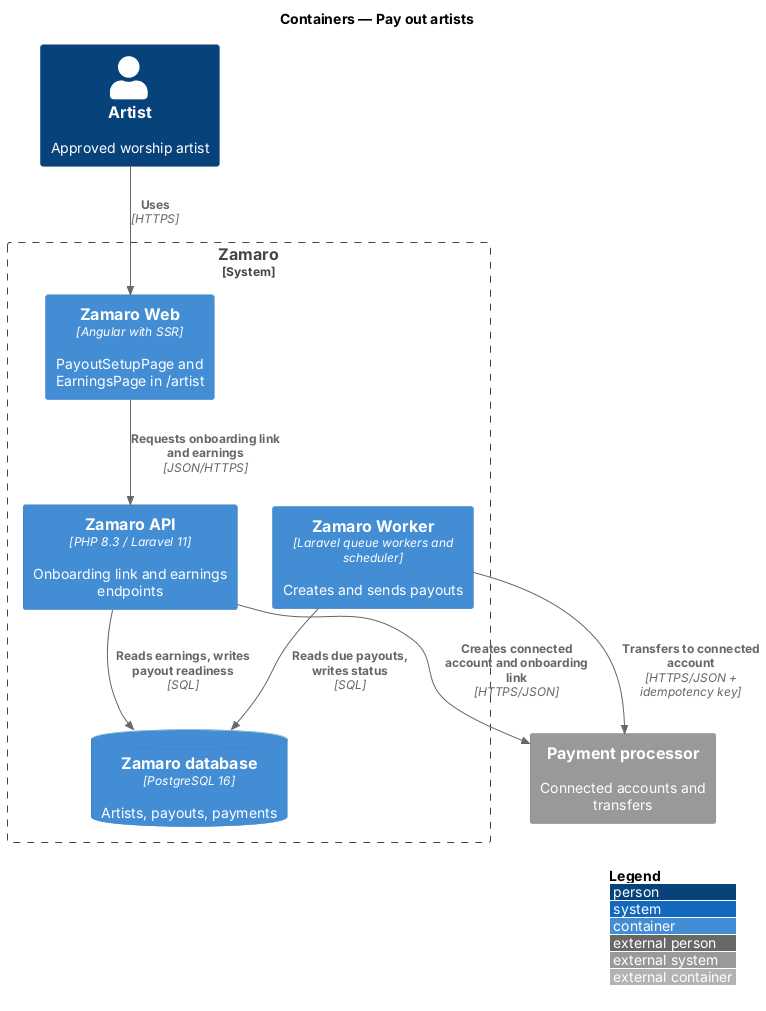

The diagram above was rendered by PlantUML. Its source (embedded in the PNG):
@startuml
!include <C4/C4_Container>
LAYOUT_WITH_LEGEND()
title Containers — Pay out artists

Person(artist, "Artist", "Approved worship artist")
System_Ext(processor, "Payment processor", "Connected accounts and transfers")
System_Boundary(zamaro, "Zamaro") {
  Container(web, "Zamaro Web", "Angular with SSR", "PayoutSetupPage and EarningsPage in /artist")
  Container(api, "Zamaro API", "PHP 8.3 / Laravel 11", "Onboarding link and earnings endpoints")
  Container(worker, "Zamaro Worker", "Laravel queue workers and scheduler", "Creates and sends payouts")
  ContainerDb(db, "Zamaro database", "PostgreSQL 16", "Artists, payouts, payments")
}
Rel(artist, web, "Uses", "HTTPS")
Rel(web, api, "Requests onboarding link and earnings", "JSON/HTTPS")
Rel(api, processor, "Creates connected account and onboarding link", "HTTPS/JSON")
Rel(api, db, "Reads earnings, writes payout readiness", "SQL")
Rel(worker, db, "Reads due payouts, writes status", "SQL")
Rel(worker, processor, "Transfers to connected account", "HTTPS/JSON + idempotency key")
@enduml